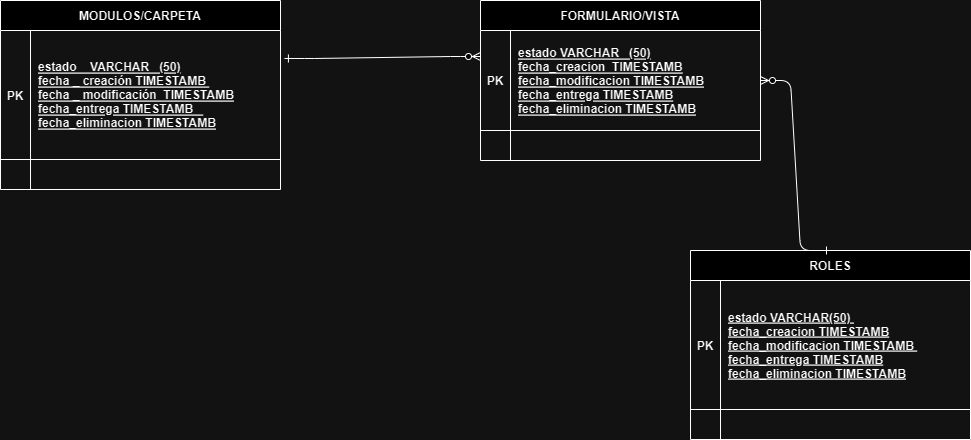

The diagram above was exported from draw.io. Its source (the exported page's mxGraphModel, read from the mxfile embedded in the PNG):
<mxGraphModel dx="911" dy="484" grid="1" gridSize="10" guides="1" tooltips="1" connect="1" arrows="1" fold="1" page="1" pageScale="1" pageWidth="827" pageHeight="1169" math="0" shadow="0">
  <root>
    <mxCell id="0" />
    <mxCell id="1" parent="0" />
    <mxCell id="-nMVPvfQ5kRpD8lfiu2C-1" value="MODULOS/CARPETA" style="shape=table;startSize=30;container=1;collapsible=1;childLayout=tableLayout;fixedRows=1;rowLines=0;fontStyle=1;align=center;resizeLast=1;" vertex="1" parent="1">
      <mxGeometry x="20" width="280" height="189" as="geometry" />
    </mxCell>
    <mxCell id="-nMVPvfQ5kRpD8lfiu2C-2" value="" style="shape=partialRectangle;collapsible=0;dropTarget=0;pointerEvents=0;fillColor=none;points=[[0,0.5],[1,0.5]];portConstraint=eastwest;top=0;left=0;right=0;bottom=1;" vertex="1" parent="-nMVPvfQ5kRpD8lfiu2C-1">
      <mxGeometry y="30" width="280" height="129" as="geometry" />
    </mxCell>
    <mxCell id="-nMVPvfQ5kRpD8lfiu2C-3" value="PK" style="shape=partialRectangle;overflow=hidden;connectable=0;fillColor=none;top=0;left=0;bottom=0;right=0;fontStyle=1;" vertex="1" parent="-nMVPvfQ5kRpD8lfiu2C-2">
      <mxGeometry width="30" height="129" as="geometry">
        <mxRectangle width="30" height="129" as="alternateBounds" />
      </mxGeometry>
    </mxCell>
    <mxCell id="-nMVPvfQ5kRpD8lfiu2C-4" value="&#10;&#10;estado    VARCHAR   (50)&#10;fecha _ creación TIMESTAMB &#10;fecha _ modificación  TIMESTAMB&#10;fecha_entrega TIMESTAMB   &#10;fecha_eliminacion TIMESTAMB&#10;&#10;&#10;" style="shape=partialRectangle;overflow=hidden;connectable=0;fillColor=none;top=0;left=0;bottom=0;right=0;align=left;spacingLeft=6;fontStyle=5;" vertex="1" parent="-nMVPvfQ5kRpD8lfiu2C-2">
      <mxGeometry x="30" width="250" height="129" as="geometry">
        <mxRectangle width="250" height="129" as="alternateBounds" />
      </mxGeometry>
    </mxCell>
    <mxCell id="-nMVPvfQ5kRpD8lfiu2C-5" value="" style="shape=partialRectangle;collapsible=0;dropTarget=0;pointerEvents=0;fillColor=none;points=[[0,0.5],[1,0.5]];portConstraint=eastwest;top=0;left=0;right=0;bottom=0;" vertex="1" parent="-nMVPvfQ5kRpD8lfiu2C-1">
      <mxGeometry y="159" width="280" height="30" as="geometry" />
    </mxCell>
    <mxCell id="-nMVPvfQ5kRpD8lfiu2C-6" value="" style="shape=partialRectangle;overflow=hidden;connectable=0;fillColor=none;top=0;left=0;bottom=0;right=0;" vertex="1" parent="-nMVPvfQ5kRpD8lfiu2C-5">
      <mxGeometry width="30" height="30" as="geometry">
        <mxRectangle width="30" height="30" as="alternateBounds" />
      </mxGeometry>
    </mxCell>
    <mxCell id="-nMVPvfQ5kRpD8lfiu2C-7" value="" style="shape=partialRectangle;overflow=hidden;connectable=0;fillColor=none;top=0;left=0;bottom=0;right=0;align=left;spacingLeft=6;" vertex="1" parent="-nMVPvfQ5kRpD8lfiu2C-5">
      <mxGeometry x="30" width="250" height="30" as="geometry">
        <mxRectangle width="250" height="30" as="alternateBounds" />
      </mxGeometry>
    </mxCell>
    <mxCell id="6c84Hh2UJG1MYKGSTLd5-1" value="ROLES" style="shape=table;startSize=30;container=1;collapsible=1;childLayout=tableLayout;fixedRows=1;rowLines=0;fontStyle=1;align=center;resizeLast=1;" vertex="1" parent="1">
      <mxGeometry x="710" y="250" width="280" height="189" as="geometry" />
    </mxCell>
    <mxCell id="6c84Hh2UJG1MYKGSTLd5-2" value="" style="shape=partialRectangle;collapsible=0;dropTarget=0;pointerEvents=0;fillColor=none;points=[[0,0.5],[1,0.5]];portConstraint=eastwest;top=0;left=0;right=0;bottom=1;" vertex="1" parent="6c84Hh2UJG1MYKGSTLd5-1">
      <mxGeometry y="30" width="280" height="129" as="geometry" />
    </mxCell>
    <mxCell id="6c84Hh2UJG1MYKGSTLd5-3" value="PK" style="shape=partialRectangle;overflow=hidden;connectable=0;fillColor=none;top=0;left=0;bottom=0;right=0;fontStyle=1;" vertex="1" parent="6c84Hh2UJG1MYKGSTLd5-2">
      <mxGeometry width="30" height="129" as="geometry">
        <mxRectangle width="30" height="129" as="alternateBounds" />
      </mxGeometry>
    </mxCell>
    <mxCell id="6c84Hh2UJG1MYKGSTLd5-4" value="estado VARCHAR(50) &#10;fecha_creacion TIMESTAMB&#10;fecha_modificacion TIMESTAMB &#10;fecha_entrega TIMESTAMB&#10;fecha_eliminacion TIMESTAMB" style="shape=partialRectangle;overflow=hidden;connectable=0;fillColor=none;top=0;left=0;bottom=0;right=0;align=left;spacingLeft=6;fontStyle=5;" vertex="1" parent="6c84Hh2UJG1MYKGSTLd5-2">
      <mxGeometry x="30" width="250" height="129" as="geometry">
        <mxRectangle width="250" height="129" as="alternateBounds" />
      </mxGeometry>
    </mxCell>
    <mxCell id="6c84Hh2UJG1MYKGSTLd5-5" value="" style="shape=partialRectangle;collapsible=0;dropTarget=0;pointerEvents=0;fillColor=none;points=[[0,0.5],[1,0.5]];portConstraint=eastwest;top=0;left=0;right=0;bottom=0;" vertex="1" parent="6c84Hh2UJG1MYKGSTLd5-1">
      <mxGeometry y="159" width="280" height="30" as="geometry" />
    </mxCell>
    <mxCell id="6c84Hh2UJG1MYKGSTLd5-6" value="" style="shape=partialRectangle;overflow=hidden;connectable=0;fillColor=none;top=0;left=0;bottom=0;right=0;" vertex="1" parent="6c84Hh2UJG1MYKGSTLd5-5">
      <mxGeometry width="30" height="30" as="geometry">
        <mxRectangle width="30" height="30" as="alternateBounds" />
      </mxGeometry>
    </mxCell>
    <mxCell id="6c84Hh2UJG1MYKGSTLd5-7" value="" style="shape=partialRectangle;overflow=hidden;connectable=0;fillColor=none;top=0;left=0;bottom=0;right=0;align=left;spacingLeft=6;" vertex="1" parent="6c84Hh2UJG1MYKGSTLd5-5">
      <mxGeometry x="30" width="250" height="30" as="geometry">
        <mxRectangle width="250" height="30" as="alternateBounds" />
      </mxGeometry>
    </mxCell>
    <mxCell id="6c84Hh2UJG1MYKGSTLd5-8" value="FORMULARIO/VISTA" style="shape=table;startSize=30;container=1;collapsible=1;childLayout=tableLayout;fixedRows=1;rowLines=0;fontStyle=1;align=center;resizeLast=1;" vertex="1" parent="1">
      <mxGeometry x="500" width="280" height="160" as="geometry" />
    </mxCell>
    <mxCell id="6c84Hh2UJG1MYKGSTLd5-9" value="" style="shape=partialRectangle;collapsible=0;dropTarget=0;pointerEvents=0;fillColor=none;points=[[0,0.5],[1,0.5]];portConstraint=eastwest;top=0;left=0;right=0;bottom=1;" vertex="1" parent="6c84Hh2UJG1MYKGSTLd5-8">
      <mxGeometry y="30" width="280" height="100" as="geometry" />
    </mxCell>
    <mxCell id="6c84Hh2UJG1MYKGSTLd5-10" value="PK" style="shape=partialRectangle;overflow=hidden;connectable=0;fillColor=none;top=0;left=0;bottom=0;right=0;fontStyle=1;" vertex="1" parent="6c84Hh2UJG1MYKGSTLd5-9">
      <mxGeometry width="30" height="100" as="geometry">
        <mxRectangle width="30" height="100" as="alternateBounds" />
      </mxGeometry>
    </mxCell>
    <mxCell id="6c84Hh2UJG1MYKGSTLd5-11" value="estado VARCHAR   (50)&#10;fecha_creacion  TIMESTAMB&#10;fecha_modificacion TIMESTAMB&#10;fecha_entrega TIMESTAMB&#10;fecha_eliminacion TIMESTAMB" style="shape=partialRectangle;overflow=hidden;connectable=0;fillColor=none;top=0;left=0;bottom=0;right=0;align=left;spacingLeft=6;fontStyle=5;" vertex="1" parent="6c84Hh2UJG1MYKGSTLd5-9">
      <mxGeometry x="30" width="250" height="100" as="geometry">
        <mxRectangle width="250" height="100" as="alternateBounds" />
      </mxGeometry>
    </mxCell>
    <mxCell id="6c84Hh2UJG1MYKGSTLd5-12" value="" style="shape=partialRectangle;collapsible=0;dropTarget=0;pointerEvents=0;fillColor=none;points=[[0,0.5],[1,0.5]];portConstraint=eastwest;top=0;left=0;right=0;bottom=0;" vertex="1" parent="6c84Hh2UJG1MYKGSTLd5-8">
      <mxGeometry y="130" width="280" height="30" as="geometry" />
    </mxCell>
    <mxCell id="6c84Hh2UJG1MYKGSTLd5-13" value="" style="shape=partialRectangle;overflow=hidden;connectable=0;fillColor=none;top=0;left=0;bottom=0;right=0;" vertex="1" parent="6c84Hh2UJG1MYKGSTLd5-12">
      <mxGeometry width="30" height="30" as="geometry">
        <mxRectangle width="30" height="30" as="alternateBounds" />
      </mxGeometry>
    </mxCell>
    <mxCell id="6c84Hh2UJG1MYKGSTLd5-14" value="" style="shape=partialRectangle;overflow=hidden;connectable=0;fillColor=none;top=0;left=0;bottom=0;right=0;align=left;spacingLeft=6;" vertex="1" parent="6c84Hh2UJG1MYKGSTLd5-12">
      <mxGeometry x="30" width="250" height="30" as="geometry">
        <mxRectangle width="250" height="30" as="alternateBounds" />
      </mxGeometry>
    </mxCell>
    <mxCell id="F1wxEJPkEbYZKgdPQVjl-2" value="" style="edgeStyle=entityRelationEdgeStyle;endArrow=ERzeroToMany;startArrow=ERone;endFill=1;startFill=0;exitX=1.014;exitY=0.217;exitDx=0;exitDy=0;exitPerimeter=0;entryX=0;entryY=0.26;entryDx=0;entryDy=0;entryPerimeter=0;" edge="1" parent="1" source="-nMVPvfQ5kRpD8lfiu2C-2" target="6c84Hh2UJG1MYKGSTLd5-9">
      <mxGeometry width="100" height="100" relative="1" as="geometry">
        <mxPoint x="300.0000000000001" y="95.27999999999994" as="sourcePoint" />
        <mxPoint x="601.1199999999999" y="93.72999999999999" as="targetPoint" />
      </mxGeometry>
    </mxCell>
    <mxCell id="F1wxEJPkEbYZKgdPQVjl-4" value="" style="edgeStyle=entityRelationEdgeStyle;endArrow=ERzeroToMany;startArrow=ERone;endFill=1;startFill=0;entryX=1;entryY=0.5;entryDx=0;entryDy=0;exitX=0.5;exitY=0;exitDx=0;exitDy=0;" edge="1" parent="1" source="6c84Hh2UJG1MYKGSTLd5-1" target="6c84Hh2UJG1MYKGSTLd5-9">
      <mxGeometry width="100" height="100" relative="1" as="geometry">
        <mxPoint x="949.16" y="189" as="sourcePoint" />
        <mxPoint x="910.0000000000001" y="476.45399999999995" as="targetPoint" />
        <Array as="points">
          <mxPoint x="1246.08" y="385.5" />
        </Array>
      </mxGeometry>
    </mxCell>
  </root>
</mxGraphModel>